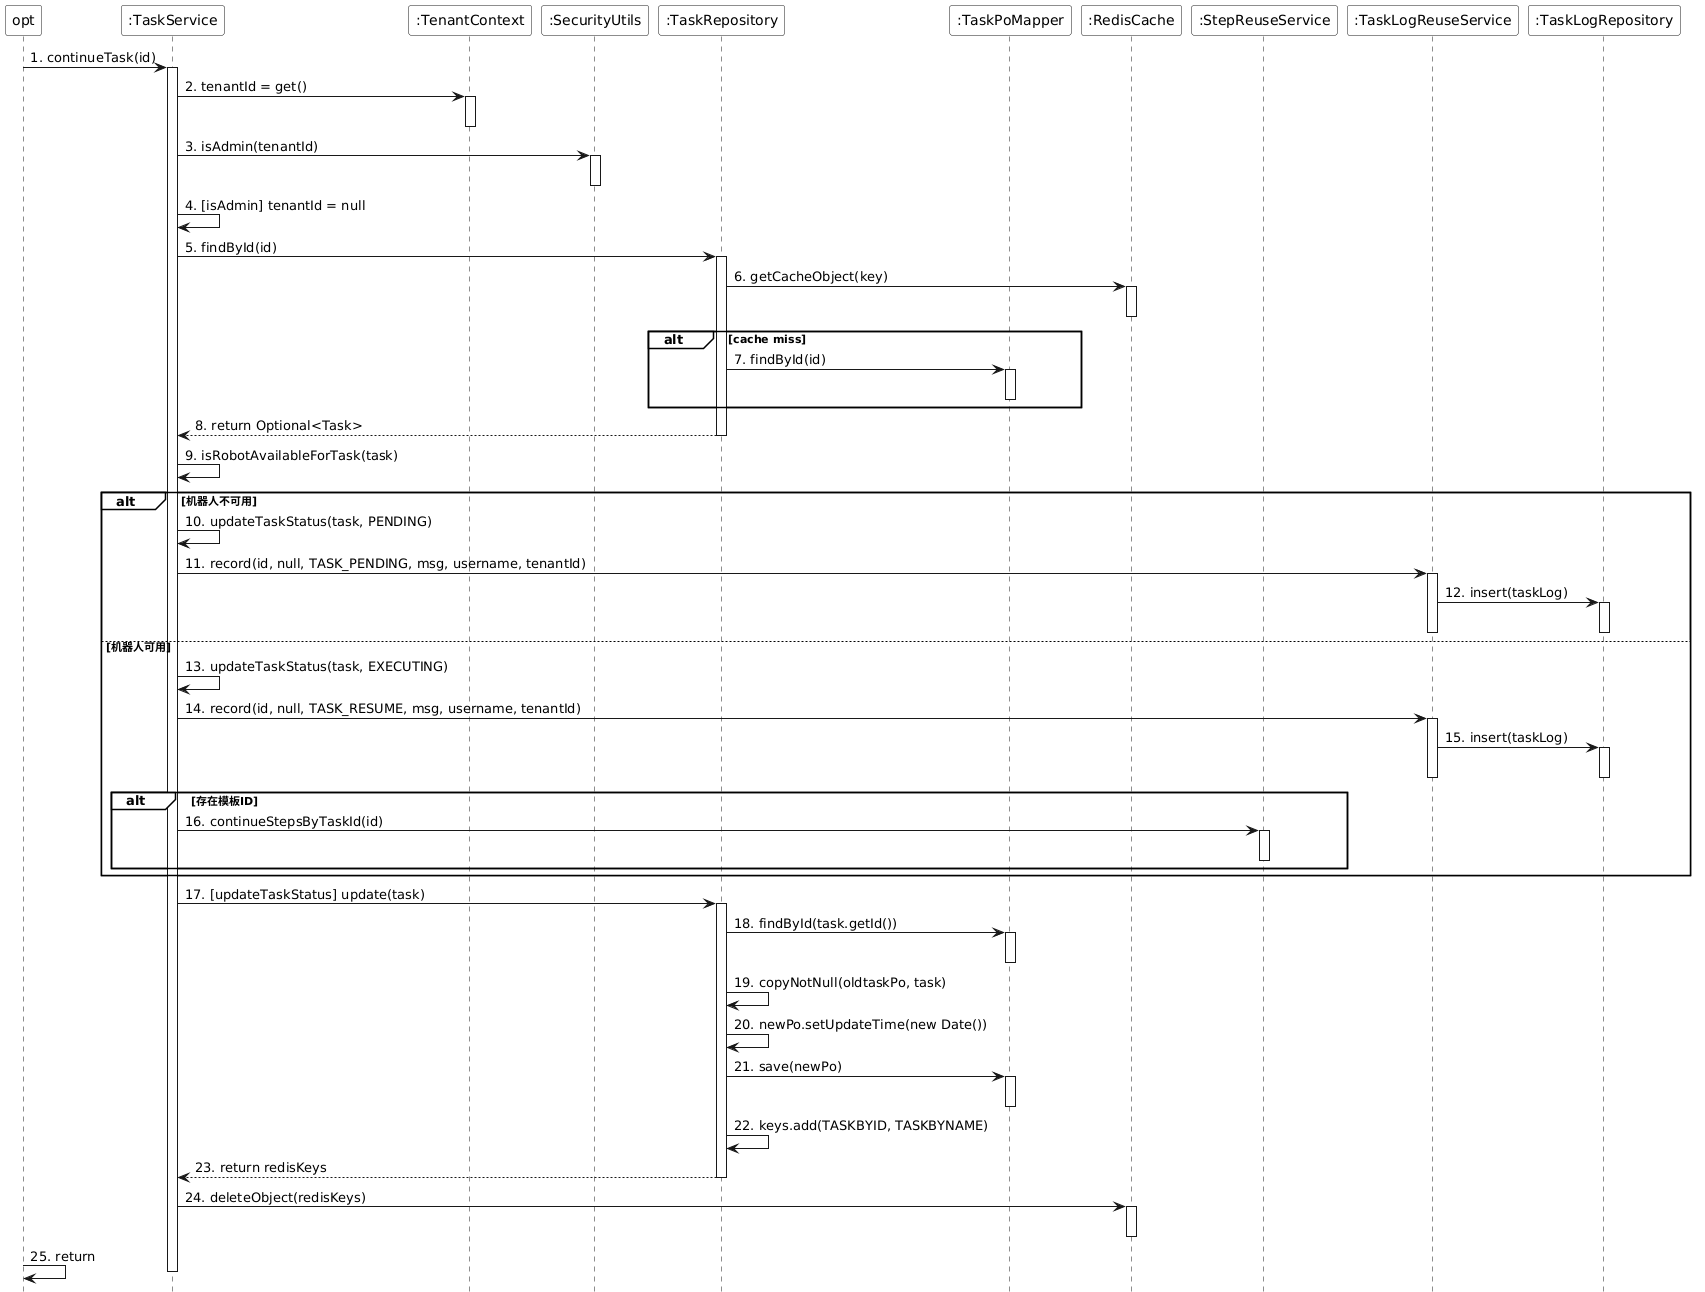

The diagram above was rendered by PlantUML. Its source (embedded in the PNG):
@startuml
skinparam monochrome true
skinparam backgroundColor transparent
skinparam participantBackgroundColor white
skinparam noteBackgroundColor white
skinparam noteBorderColor Black
hide footbox
skinparam sequenceGroupBackgroundColor White
skinparam sequenceGroupBodyBackgroundColor White

participant "opt" as opt
participant ":TaskService" as TaskService
participant ":TenantContext" as TenantContext
participant ":SecurityUtils" as SecurityUtils
participant ":TaskRepository" as TaskRepository
participant ":TaskPoMapper" as TaskPoMapper
participant ":RedisCache" as RedisCache
participant ":StepReuseService" as StepReuseService
participant ":TaskLogReuseService" as TaskLogReuseService
participant ":TaskLogRepository" as TaskLogRepository

opt -> TaskService : 1. continueTask(id)
activate TaskService

TaskService -> TenantContext : 2. tenantId = get()
activate TenantContext
deactivate TenantContext
TaskService -> SecurityUtils : 3. isAdmin(tenantId)
activate SecurityUtils
deactivate SecurityUtils
TaskService -> TaskService : 4. [isAdmin] tenantId = null

TaskService -> TaskRepository : 5. findById(id)
activate TaskRepository
TaskRepository -> RedisCache : 6. getCacheObject(key)
activate RedisCache
deactivate RedisCache
alt cache miss
    TaskRepository -> TaskPoMapper : 7. findById(id)
    activate TaskPoMapper
    deactivate TaskPoMapper
end
TaskRepository --> TaskService : 8. return Optional<Task>
deactivate TaskRepository

TaskService -> TaskService : 9. isRobotAvailableForTask(task)

alt 机器人不可用
    TaskService -> TaskService : 10. updateTaskStatus(task, PENDING)
    TaskService -> TaskLogReuseService : 11. record(id, null, TASK_PENDING, msg, username, tenantId)
    activate TaskLogReuseService
    TaskLogReuseService -> TaskLogRepository : 12. insert(taskLog)
    activate TaskLogRepository
    deactivate TaskLogRepository
    deactivate TaskLogReuseService
else 机器人可用
    TaskService -> TaskService : 13. updateTaskStatus(task, EXECUTING)
    TaskService -> TaskLogReuseService : 14. record(id, null, TASK_RESUME, msg, username, tenantId)
    activate TaskLogReuseService
    TaskLogReuseService -> TaskLogRepository : 15. insert(taskLog)
    activate TaskLogRepository
    deactivate TaskLogRepository
    deactivate TaskLogReuseService
    
    alt 存在模板ID
        TaskService -> StepReuseService : 16. continueStepsByTaskId(id)
        activate StepReuseService
        deactivate StepReuseService
    end
end

TaskService -> TaskRepository : 17. [updateTaskStatus] update(task)
activate TaskRepository
TaskRepository -> TaskPoMapper : 18. findById(task.getId())
activate TaskPoMapper
deactivate TaskPoMapper
TaskRepository -> TaskRepository : 19. copyNotNull(oldtaskPo, task)
TaskRepository -> TaskRepository : 20. newPo.setUpdateTime(new Date())
TaskRepository -> TaskPoMapper : 21. save(newPo)
activate TaskPoMapper
deactivate TaskPoMapper
TaskRepository -> TaskRepository : 22. keys.add(TASKBYID, TASKBYNAME)
TaskRepository --> TaskService : 23. return redisKeys
deactivate TaskRepository

TaskService -> RedisCache : 24. deleteObject(redisKeys)
activate RedisCache
deactivate RedisCache

opt -> opt : 25. return

deactivate TaskService
@enduml